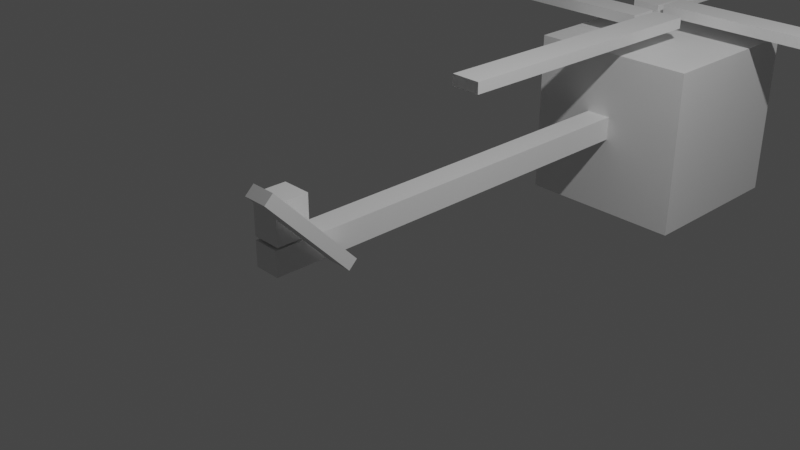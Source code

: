# Source: helikopter.blend  (saved by Blender 3.3.6; exported with 4.5.12 LTS)
import bpy
from mathutils import Matrix  # noqa: F401  (used for matrix-valued properties, if any)

bpy.ops.wm.read_factory_settings(use_empty=True)
scene = bpy.context.scene
scene.name = 'Scene'

# ---- collections
col_collection = bpy.data.collections.new('Collection'); scene.collection.children.link(col_collection)

# ---- materials (node trees are filled in below, after node groups)
mat_material = bpy.data.materials.new('Material')
mat_material.alpha_threshold = 0.0
mat_material.use_transparent_shadow = False
mat_material.roughness = 0.5
mat_material.line_color = (0.0, 0.0, 0.0, 1.0)

# ---- material node trees
mat_material.use_nodes = True; mat_material.node_tree.nodes.clear()
_N = mat_material.node_tree.nodes; _L = mat_material.node_tree.links
n0 = _N.new('ShaderNodeOutputMaterial'); n0.name = 'Material Output'; n0.location = (300, 300)
n1 = _N.new('ShaderNodeBsdfPrincipled'); n1.name = 'Principled BSDF'; n1.location = (10, 300)
n1.distribution = 'GGX'
n1.subsurface_method = 'RANDOM_WALK_SKIN'
n1.inputs[3].default_value = 1.45
n1.inputs[27].default_value = (0.0, 0.0, 0.0, 1.0)
n1.inputs[28].default_value = 1.0
_L.new(n1.outputs[0], n0.inputs[0])
n0.is_active_output = True

# ---- world
world_world = bpy.data.worlds.new('World'); scene.world = world_world
world_world.use_nodes = True; world_world.node_tree.nodes.clear()
_N = world_world.node_tree.nodes; _L = world_world.node_tree.links
n0 = _N.new('ShaderNodeOutputWorld'); n0.name = 'World Output'; n0.location = (300, 300)
n1 = _N.new('ShaderNodeBackground'); n1.name = 'Background'; n1.location = (10, 300)
n1.inputs[0].default_value = (0.05088, 0.05088, 0.05088, 1.0)
_L.new(n1.outputs[0], n0.inputs[0])
n0.is_active_output = True
world_world.color = (0.05088, 0.05088, 0.05088)
world_world.use_sun_shadow = False
world_world.sun_shadow_jitter_overblur = 0.0

# ---- cameras
cam_camera = bpy.data.cameras.new('Camera')
cam_camera.clip_end = 100.0
cam_camera.ortho_scale = 7.314

# ---- lights
light_light = bpy.data.lights.new('Light', 'POINT')
light_light.transmission_factor = 0.0
light_light.energy = 1000.0
light_light.shadow_soft_size = 0.1
light_light.shadow_maximum_resolution = 0.006
light_light.use_absolute_resolution = True

# ---- meshes
me_cube = bpy.data.meshes.new('Cube')
me_cube.from_pydata([(1.0, 1.0, 1.0), (1.0, 1.0, -1.0), (1.0, -1.0, 1.0), (1.0, -1.0, -1.0), (-1.0, 1.0, 1.0), (-1.0, 1.0, -1.0), (-1.0, -1.0, 1.0), (-1.0, -1.0, -1.0), (-0.2548, 1.0, -1.0), (-0.2548, -1.0, 1.0), (-0.2548, -1.0, -1.0), (-0.2548, 1.0, 1.0), (0.04922, -1.0, -1.0), (0.04922, 1.0, 1.0), (0.04922, 1.0, -1.0), (0.04922, -1.0, 1.0), (1.0, 1.0, 0.2237), (-1.0, -1.0, 0.2237), (1.0, -1.0, 0.2237), (-1.0, 1.0, 0.2237), (-0.2548, 1.0, 0.2237), (-0.2548, -1.0, 0.2237), (0.04922, -1.0, 0.2237), (0.04922, 1.0, 0.2237), (1.0, 1.0, -0.05813), (1.0, -1.0, -0.05813), (-1.0, 1.0, -0.05813), (-0.2548, 1.0, -0.05813), (-0.2548, -1.0, -0.05813), (0.04922, -1.0, -0.05813), (0.04922, 1.0, -0.05813), (-1.0, -1.0, -0.05813), (0.04922, -5.963, 0.2237), (-0.2548, -5.963, 0.2237), (-0.2548, -5.963, -0.05813), (0.04922, -5.963, -0.05813), (-0.2733, -5.95, 0.2533), (-0.2733, -5.95, 0.6942), (-0.2733, -5.572, 0.2533), (-0.2733, -5.572, 0.6942), (0.06024, -5.95, 0.2533), (0.06024, -5.95, 0.6942), (0.06024, -5.572, 0.2533), (0.06024, -5.572, 0.6942), (0.1168, -5.282, 0.02956), (0.1168, -6.208, 1.0), (0.1168, -5.379, -0.06305), (0.1168, -6.305, 0.9078), (0.3907, -5.282, 0.02956), (0.3907, -6.208, 1.0), (0.3907, -5.379, -0.06305), (0.3907, -6.305, 0.9078), (-0.2254, -0.2202, 1.057), (-0.2254, -0.2202, 1.19), (-0.2198, 0.1385, 1.057), (-0.2198, 0.1385, 1.19), (3.21, -0.2736, 1.057), (3.21, -0.2736, 1.19), (3.215, 0.08504, 1.057), (3.215, 0.08504, 1.19), (-3.588, -0.3217, 1.164), (-3.588, -0.3217, 1.297), (-3.582, 0.03701, 1.164), (-3.582, 0.03701, 1.297), (-0.1529, -0.3751, 1.164), (-0.1529, -0.3751, 1.297), (-0.1474, -0.01643, 1.164), (-0.1474, -0.01643, 1.297), (-3.433, -0.6054, 1.164), (-3.433, -0.6054, 1.297), (-3.428, -0.2468, 1.164), (-3.428, -0.2468, 1.297), (0.001518, -0.6589, 1.164), (0.001518, -0.6589, 1.297), (0.007098, -0.3002, 1.164), (0.007098, -0.3002, 1.297), (0.2263, -3.5, 1.169), (0.2263, -3.5, 1.303), (-0.1324, -3.494, 1.169), (-0.1324, -3.494, 1.303), (0.2887, -0.06546, 1.169), (0.2887, -0.06546, 1.303), (-0.0699, -0.05894, 1.169), (-0.0699, -0.05894, 1.303), (-0.2429, 0.237, 1.155), (-0.2429, 0.237, 1.289), (-0.6016, 0.2435, 1.155), (-0.6016, 0.2435, 1.289), (-0.1805, 3.672, 1.155), (-0.1805, 3.672, 1.289), (-0.5391, 3.678, 1.155), (-0.5391, 3.678, 1.289), (3.295, 0.5159, 1.318), (3.295, 0.5159, 1.184), (3.289, 0.1572, 1.318), (3.289, 0.1572, 1.184), (-0.14, 0.5693, 1.318), (-0.14, 0.5693, 1.184), (-0.1456, 0.2107, 1.318), (-0.1456, 0.2107, 1.184)], [], [(11, 4, 6, 9), (21, 9, 6, 17), (17, 6, 4, 19), (14, 1, 3, 12), (16, 0, 2, 18), (23, 13, 0, 16), (19, 4, 11, 20), (5, 8, 10, 7), (22, 15, 9, 21), (13, 11, 9, 15), (0, 13, 15, 2), (18, 2, 15, 22), (20, 11, 13, 23), (8, 14, 12, 10), (27, 20, 23, 30), (25, 18, 22, 29), (22, 21, 33, 32), (26, 19, 20, 27), (30, 23, 16, 24), (24, 16, 18, 25), (31, 17, 19, 26), (28, 21, 17, 31), (10, 28, 31, 7), (7, 31, 26, 5), (1, 24, 25, 3), (14, 30, 24, 1), (5, 26, 27, 8), (12, 29, 28, 10), (3, 25, 29, 12), (8, 27, 30, 14), (35, 32, 33, 34), (29, 22, 32, 35), (21, 28, 34, 33), (28, 29, 35, 34), (36, 37, 39, 38), (38, 39, 43, 42), (42, 43, 41, 40), (40, 41, 37, 36), (38, 42, 40, 36), (43, 39, 37, 41), (44, 45, 47, 46), (46, 47, 51, 50), (50, 51, 49, 48), (48, 49, 45, 44), (46, 50, 48, 44), (51, 47, 45, 49), (60, 61, 63, 62), (62, 63, 67, 66), (66, 67, 65, 64), (64, 65, 61, 60), (62, 66, 64, 60), (67, 63, 61, 65), (76, 77, 79, 78), (78, 79, 83, 82), (82, 83, 81, 80), (80, 81, 77, 76), (78, 82, 80, 76), (83, 79, 77, 81), (84, 85, 87, 86), (86, 87, 91, 90), (90, 91, 89, 88), (88, 89, 85, 84), (86, 90, 88, 84), (91, 87, 85, 89), (97, 93, 95, 99), (97, 96, 92, 93), (99, 98, 96, 97), (95, 94, 98, 99), (92, 96, 98, 94), (93, 92, 94, 95)])
_uv = me_cube.uv_layers.new(name='UVMap')
_uv.uv.foreach_set('vector', [0.7818, 0.5, 0.875, 0.5, 0.875, 0.75, 0.7818, 0.75, 0.528, 0.9068, 0.625, 0.9068, 0.625, 1.0, 0.528, 1.0, 0.528, 0.0, 0.625, 0.0, 0.625, 0.25, 0.528, 0.25, 0.2562, 0.5, 0.375, 0.5, 0.375, 0.75, 0.2562, 0.75, 0.528, 0.5, 0.625, 0.5, 0.625, 0.75, 0.528, 0.75, 0.528, 0.3812, 0.625, 0.3812, 0.625, 0.5, 0.528, 0.5, 0.528, 0.25, 0.625, 0.25, 0.625, 0.3432, 0.528, 0.3432, 0.125, 0.5, 0.2182, 0.5, 0.2182, 0.75, 0.125, 0.75, 0.528, 0.8688, 0.625, 0.8688, 0.625, 0.9068, 0.528, 0.9068, 0.7438, 0.5, 0.7818, 0.5, 0.7818, 0.75, 0.7438, 0.75, 0.625, 0.5, 0.7438, 0.5, 0.7438, 0.75, 0.625, 0.75, 0.528, 0.75, 0.625, 0.75, 0.625, 0.8688, 0.528, 0.8688, 0.528, 0.3432, 0.625, 0.3432, 0.625, 0.3812, 0.528, 0.3812, 0.2182, 0.5, 0.2562, 0.5, 0.2562, 0.75, 0.2182, 0.75, 0.4927, 0.3432, 0.528, 0.3432, 0.528, 0.3812, 0.4927, 0.3812, 0.4927, 0.75, 0.528, 0.75, 0.528, 0.8688, 0.4927, 0.8688, 0.528, 0.8688, 0.528, 0.9068, 0.528, 0.9068, 0.528, 0.8688, 0.4927, 0.25, 0.528, 0.25, 0.528, 0.3432, 0.4927, 0.3432, 0.4927, 0.3812, 0.528, 0.3812, 0.528, 0.5, 0.4927, 0.5, 0.4927, 0.5, 0.528, 0.5, 0.528, 0.75, 0.4927, 0.75, 0.4927, 0.0, 0.528, 0.0, 0.528, 0.25, 0.4927, 0.25, 0.4927, 0.9068, 0.528, 0.9068, 0.528, 1.0, 0.4927, 1.0, 0.375, 0.9068, 0.4927, 0.9068, 0.4927, 1.0, 0.375, 1.0, 0.375, 0.0, 0.4927, 0.0, 0.4927, 0.25, 0.375, 0.25, 0.375, 0.5, 0.4927, 0.5, 0.4927, 0.75, 0.375, 0.75, 0.375, 0.3812, 0.4927, 0.3812, 0.4927, 0.5, 0.375, 0.5, 0.375, 0.25, 0.4927, 0.25, 0.4927, 0.3432, 0.375, 0.3432, 0.375, 0.8688, 0.4927, 0.8688, 0.4927, 0.9068, 0.375, 0.9068, 0.375, 0.75, 0.4927, 0.75, 0.4927, 0.8688, 0.375, 0.8688, 0.375, 0.3432, 0.4927, 0.3432, 0.4927, 0.3812, 0.375, 0.3812, 0.4927, 0.8688, 0.528, 0.8688, 0.528, 0.9068, 0.4927, 0.9068, 0.4927, 0.8688, 0.528, 0.8688, 0.528, 0.8688, 0.4927, 0.8688, 0.528, 0.9068, 0.4927, 0.9068, 0.4927, 0.9068, 0.528, 0.9068, 0.4927, 0.9068, 0.4927, 0.8688, 0.4927, 0.8688, 0.4927, 0.9068, 0.375, 0.0, 0.625, 0.0, 0.625, 0.25, 0.375, 0.25, 0.375, 0.25, 0.625, 0.25, 0.625, 0.5, 0.375, 0.5, 0.375, 0.5, 0.625, 0.5, 0.625, 0.75, 0.375, 0.75, 0.375, 0.75, 0.625, 0.75, 0.625, 1.0, 0.375, 1.0, 0.125, 0.5, 0.375, 0.5, 0.375, 0.75, 0.125, 0.75, 0.625, 0.5, 0.875, 0.5, 0.875, 0.75, 0.625, 0.75, 0.375, 0.0, 0.625, 0.0, 0.625, 0.25, 0.375, 0.25, 0.375, 0.25, 0.625, 0.25, 0.625, 0.5, 0.375, 0.5, 0.375, 0.5, 0.625, 0.5, 0.625, 0.75, 0.375, 0.75, 0.375, 0.75, 0.625, 0.75, 0.625, 1.0, 0.375, 1.0, 0.125, 0.5, 0.375, 0.5, 0.375, 0.75, 0.125, 0.75, 0.625, 0.5, 0.875, 0.5, 0.875, 0.75, 0.625, 0.75, 0.375, 0.0, 0.625, 0.0, 0.625, 0.25, 0.375, 0.25, 0.375, 0.25, 0.625, 0.25, 0.625, 0.5, 0.375, 0.5, 0.375, 0.5, 0.625, 0.5, 0.625, 0.75, 0.375, 0.75, 0.375, 0.75, 0.625, 0.75, 0.625, 1.0, 0.375, 1.0, 0.125, 0.5, 0.375, 0.5, 0.375, 0.75, 0.125, 0.75, 0.625, 0.5, 0.875, 0.5, 0.875, 0.75, 0.625, 0.75, 0.375, 0.0, 0.625, 0.0, 0.625, 0.25, 0.375, 0.25, 0.375, 0.25, 0.625, 0.25, 0.625, 0.5, 0.375, 0.5, 0.375, 0.5, 0.625, 0.5, 0.625, 0.75, 0.375, 0.75, 0.375, 0.75, 0.625, 0.75, 0.625, 1.0, 0.375, 1.0, 0.125, 0.5, 0.375, 0.5, 0.375, 0.75, 0.125, 0.75, 0.625, 0.5, 0.875, 0.5, 0.875, 0.75, 0.625, 0.75, 0.375, 0.0, 0.625, 0.0, 0.625, 0.25, 0.375, 0.25, 0.375, 0.25, 0.625, 0.25, 0.625, 0.5, 0.375, 0.5, 0.375, 0.5, 0.625, 0.5, 0.625, 0.75, 0.375, 0.75, 0.375, 0.75, 0.625, 0.75, 0.625, 1.0, 0.375, 1.0, 0.125, 0.5, 0.375, 0.5, 0.375, 0.75, 0.125, 0.75, 0.625, 0.5, 0.875, 0.5, 0.875, 0.75, 0.625, 0.75, 0.125, 0.5, 0.375, 0.5, 0.375, 0.75, 0.125, 0.75, 0.375, 0.25, 0.625, 0.25, 0.625, 0.5, 0.375, 0.5, 0.375, 0.0, 0.625, 0.0, 0.625, 0.25, 0.375, 0.25, 0.375, 0.75, 0.625, 0.75, 0.625, 1.0, 0.375, 1.0, 0.625, 0.5, 0.875, 0.5, 0.875, 0.75, 0.625, 0.75, 0.375, 0.5, 0.625, 0.5, 0.625, 0.75, 0.375, 0.75])
me_cube.materials.append(mat_material)
me_cube.use_mirror_vertex_groups = False
me_cube.update()

# ---- objects
ob_cube = bpy.data.objects.new('Cube', me_cube)
ob_light = bpy.data.objects.new('Light', light_light)
ob_camera = bpy.data.objects.new('Camera', cam_camera)

# ---- transforms, parenting, visibility, modifiers, constraints
ob_cube.location = (0.0, 4.369, 0.0)
ob_cube.lock_rotations_4d = False
ob_cube.empty_display_type = 'ARROWS'
ob_cube.lineart.crease_threshold = 0.0
ob_light.location = (4.076, 1.005, 5.904)
ob_light.rotation_euler = (0.6503, 0.05522, 1.866)
ob_light.lock_rotations_4d = False
ob_light.empty_display_type = 'ARROWS'
ob_light.color = (0.0, 0.0, 0.0, 0.0)
ob_light.lineart.crease_threshold = 0.0
ob_camera.location = (7.359, -6.926, 4.958)
ob_camera.rotation_euler = (1.109, 0.0, 0.8149)
ob_camera.lock_rotations_4d = False
ob_camera.empty_display_type = 'ARROWS'
ob_camera.color = (0.0, 0.0, 0.0, 0.0)
ob_camera.display_type = 'WIRE'
ob_camera.lineart.crease_threshold = 0.0

# ---- collection membership
col_collection.objects.link(ob_cube)
col_collection.objects.link(ob_light)
col_collection.objects.link(ob_camera)

# ---- scene / render settings (as saved in the file)
scene.camera = ob_camera
scene.frame_start = 1; scene.frame_end = 250; scene.frame_set(1)
scene.render.engine = 'BLENDER_EEVEE_NEXT'
scene.cycles.sampling_pattern = 'TABULATED_SOBOL'
scene.cycles.use_light_tree = False
scene.view_settings.view_transform = 'Filmic'
bpy.context.view_layer.update()

